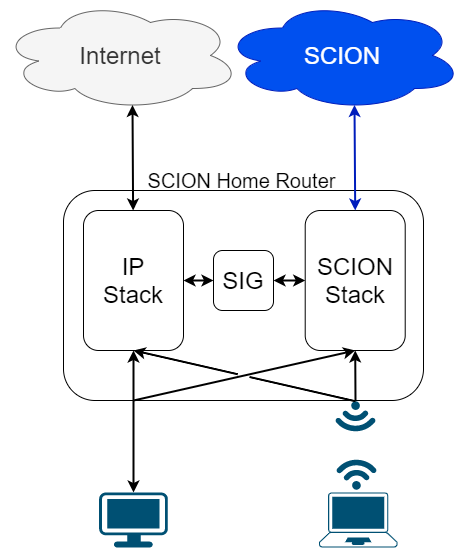

The diagram above was exported from draw.io. Its source (the exported page's mxGraphModel, read from the mxfile embedded in the PNG):
<mxGraphModel dx="1778" dy="894" grid="1" gridSize="10" guides="1" tooltips="1" connect="1" arrows="1" fold="1" page="1" pageScale="1" pageWidth="827" pageHeight="1169" math="0" shadow="0">
  <root>
    <mxCell id="0" />
    <mxCell id="1" parent="0" />
    <mxCell id="skM5ss1YtjJ6ZBbLZUOW-1" value="&lt;font style=&quot;font-size: 24px&quot;&gt;Internet&lt;/font&gt;" style="ellipse;shape=cloud;whiteSpace=wrap;html=1;fillColor=#f5f5f5;strokeColor=#666666;fontColor=#333333;" vertex="1" parent="1">
      <mxGeometry x="88" y="150" width="240" height="110" as="geometry" />
    </mxCell>
    <mxCell id="skM5ss1YtjJ6ZBbLZUOW-2" value="&lt;font style=&quot;font-size: 24px&quot;&gt;SCION&lt;/font&gt;" style="ellipse;shape=cloud;whiteSpace=wrap;html=1;fillColor=#0050ef;strokeColor=#001DBC;fontColor=#ffffff;" vertex="1" parent="1">
      <mxGeometry x="309" y="150" width="240" height="110" as="geometry" />
    </mxCell>
    <mxCell id="skM5ss1YtjJ6ZBbLZUOW-3" value="" style="rounded=1;whiteSpace=wrap;html=1;" vertex="1" parent="1">
      <mxGeometry x="150" y="340" width="360" height="180" as="geometry" />
    </mxCell>
    <mxCell id="skM5ss1YtjJ6ZBbLZUOW-4" value="&lt;font style=&quot;font-size: 24px&quot;&gt;IP&lt;br&gt;Stack&lt;/font&gt;" style="rounded=1;whiteSpace=wrap;html=1;" vertex="1" parent="1">
      <mxGeometry x="170" y="360" width="100" height="140" as="geometry" />
    </mxCell>
    <mxCell id="skM5ss1YtjJ6ZBbLZUOW-5" value="&lt;font style=&quot;font-size: 24px&quot;&gt;SCION Stack&lt;/font&gt;" style="rounded=1;whiteSpace=wrap;html=1;" vertex="1" parent="1">
      <mxGeometry x="390.71" y="360" width="100" height="140" as="geometry" />
    </mxCell>
    <mxCell id="skM5ss1YtjJ6ZBbLZUOW-6" value="&lt;font style=&quot;font-size: 24px&quot;&gt;SIG&lt;/font&gt;" style="rounded=1;whiteSpace=wrap;html=1;" vertex="1" parent="1">
      <mxGeometry x="300" y="400" width="60" height="60" as="geometry" />
    </mxCell>
    <mxCell id="skM5ss1YtjJ6ZBbLZUOW-7" value="" style="points=[[0.03,0.03,0],[0.5,0,0],[0.97,0.03,0],[1,0.4,0],[0.97,0.745,0],[0.5,1,0],[0.03,0.745,0],[0,0.4,0]];verticalLabelPosition=bottom;html=1;verticalAlign=top;aspect=fixed;align=center;pointerEvents=1;shape=mxgraph.cisco19.workstation;fillColor=#005073;strokeColor=none;" vertex="1" parent="1">
      <mxGeometry x="186.63" y="620" width="68.75" height="55" as="geometry" />
    </mxCell>
    <mxCell id="skM5ss1YtjJ6ZBbLZUOW-8" value="" style="points=[[0.13,0.02,0],[0.5,0,0],[0.87,0.02,0],[0.885,0.4,0],[0.985,0.985,0],[0.5,1,0],[0.015,0.985,0],[0.115,0.4,0]];verticalLabelPosition=bottom;html=1;verticalAlign=top;aspect=fixed;align=center;pointerEvents=1;shape=mxgraph.cisco19.laptop;fillColor=#005073;strokeColor=none;" vertex="1" parent="1">
      <mxGeometry x="401.43" y="620" width="78.57" height="55" as="geometry" />
    </mxCell>
    <mxCell id="skM5ss1YtjJ6ZBbLZUOW-10" value="" style="points=[[0.005,0.09,0],[0.08,0,0],[0.76,0.25,0],[1,0.92,0],[0.91,0.995,0],[0.57,0.995,0],[0.045,0.955,0],[0.005,0.43,0]];verticalLabelPosition=bottom;html=1;verticalAlign=top;aspect=fixed;align=center;pointerEvents=1;shape=mxgraph.cisco19.3g_4g_indicator;fillColor=#005073;strokeColor=none;rotation=-45;" vertex="1" parent="1">
      <mxGeometry x="425" y="583" width="30" height="30" as="geometry" />
    </mxCell>
    <mxCell id="skM5ss1YtjJ6ZBbLZUOW-11" value="" style="endArrow=classic;startArrow=classic;html=1;exitX=0.5;exitY=0;exitDx=0;exitDy=0;exitPerimeter=0;entryX=0.2;entryY=0.996;entryDx=0;entryDy=0;entryPerimeter=0;strokeWidth=2;" edge="1" parent="1" source="skM5ss1YtjJ6ZBbLZUOW-7" target="skM5ss1YtjJ6ZBbLZUOW-3">
      <mxGeometry width="50" height="50" relative="1" as="geometry">
        <mxPoint x="390" y="510" as="sourcePoint" />
        <mxPoint x="440" y="460" as="targetPoint" />
      </mxGeometry>
    </mxCell>
    <mxCell id="skM5ss1YtjJ6ZBbLZUOW-12" value="" style="points=[[0.005,0.09,0],[0.08,0,0],[0.76,0.25,0],[1,0.92,0],[0.91,0.995,0],[0.57,0.995,0],[0.045,0.955,0],[0.005,0.43,0]];verticalLabelPosition=bottom;html=1;verticalAlign=top;aspect=fixed;align=center;pointerEvents=1;shape=mxgraph.cisco19.3g_4g_indicator;fillColor=#005073;strokeColor=none;rotation=-225;" vertex="1" parent="1">
      <mxGeometry x="425.71" y="527" width="30" height="30" as="geometry" />
    </mxCell>
    <mxCell id="skM5ss1YtjJ6ZBbLZUOW-13" value="" style="endArrow=classic;startArrow=classic;html=1;exitX=1;exitY=0.5;exitDx=0;exitDy=0;strokeWidth=2;" edge="1" parent="1" source="skM5ss1YtjJ6ZBbLZUOW-4">
      <mxGeometry width="50" height="50" relative="1" as="geometry">
        <mxPoint x="390" y="490" as="sourcePoint" />
        <mxPoint x="300" y="430" as="targetPoint" />
      </mxGeometry>
    </mxCell>
    <mxCell id="skM5ss1YtjJ6ZBbLZUOW-14" value="" style="endArrow=classic;startArrow=classic;html=1;exitX=1;exitY=0.5;exitDx=0;exitDy=0;strokeWidth=2;" edge="1" parent="1" source="skM5ss1YtjJ6ZBbLZUOW-6">
      <mxGeometry width="50" height="50" relative="1" as="geometry">
        <mxPoint x="390" y="490" as="sourcePoint" />
        <mxPoint x="390" y="430" as="targetPoint" />
      </mxGeometry>
    </mxCell>
    <mxCell id="skM5ss1YtjJ6ZBbLZUOW-15" value="" style="endArrow=classic;startArrow=classic;html=1;entryX=0.55;entryY=0.95;entryDx=0;entryDy=0;entryPerimeter=0;strokeWidth=2;" edge="1" parent="1" source="skM5ss1YtjJ6ZBbLZUOW-4" target="skM5ss1YtjJ6ZBbLZUOW-1">
      <mxGeometry width="50" height="50" relative="1" as="geometry">
        <mxPoint x="390" y="490" as="sourcePoint" />
        <mxPoint x="440" y="440" as="targetPoint" />
      </mxGeometry>
    </mxCell>
    <mxCell id="skM5ss1YtjJ6ZBbLZUOW-16" value="" style="endArrow=classic;startArrow=classic;html=1;entryX=0.55;entryY=0.95;entryDx=0;entryDy=0;entryPerimeter=0;exitX=0.5;exitY=0;exitDx=0;exitDy=0;fillColor=#0050ef;strokeColor=#001DBC;strokeWidth=2;" edge="1" parent="1" source="skM5ss1YtjJ6ZBbLZUOW-5" target="skM5ss1YtjJ6ZBbLZUOW-2">
      <mxGeometry width="50" height="50" relative="1" as="geometry">
        <mxPoint x="390" y="490" as="sourcePoint" />
        <mxPoint x="440" y="440" as="targetPoint" />
      </mxGeometry>
    </mxCell>
    <mxCell id="skM5ss1YtjJ6ZBbLZUOW-17" value="&lt;font style=&quot;font-size: 20px&quot;&gt;SCION Home Router&lt;/font&gt;" style="text;html=1;align=center;verticalAlign=middle;resizable=0;points=[];autosize=1;" vertex="1" parent="1">
      <mxGeometry x="227.71" y="320" width="200" height="20" as="geometry" />
    </mxCell>
  </root>
</mxGraphModel>